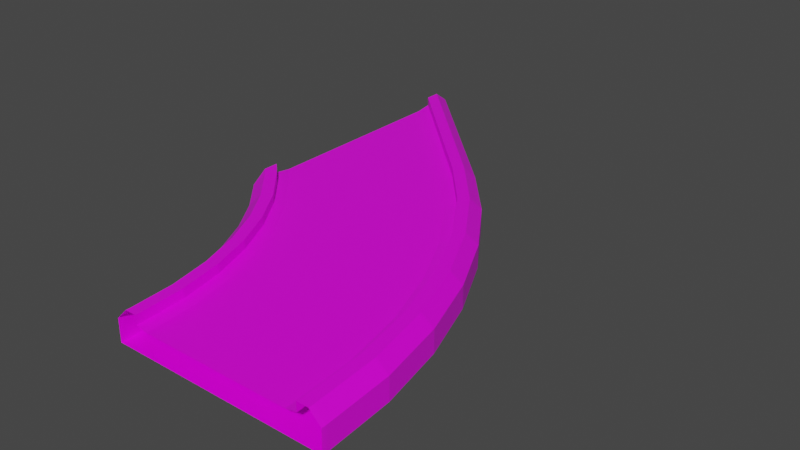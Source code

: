 # Source: Left45_2.blend  (saved by Blender 3.2.14; exported with 4.5.12 LTS)
import bpy
from mathutils import Matrix  # noqa: F401  (used for matrix-valued properties, if any)

bpy.ops.wm.read_factory_settings(use_empty=True)
scene = bpy.context.scene
scene.name = 'Scene'

# ---- collections
col_collection = bpy.data.collections.new('Collection'); scene.collection.children.link(col_collection)

# ---- images (referenced by path relative to the original .blend; pixels are not part of the script)
import os
ASSET_DIR = os.environ.get("B2B_ASSET_DIR", "")  # directory of the original .blend (textures are referenced by path, not embedded)
HERE = os.path.dirname(os.path.abspath(__file__))  # packed textures are extracted next to this script under _unpacked/

def load_image(name, relpath, width, height, colorspace="sRGB"):
    """Load a texture the original file referenced (path relative to the .blend, or extracted next to this script)."""
    p = next((c for c in (os.path.join(HERE, relpath), os.path.join(ASSET_DIR, relpath)) if relpath and os.path.exists(c)), "")
    if p:
        img = bpy.data.images.load(p, check_existing=True)
        img.name = name
    else:  # same state as the original file: an image datablock whose file is absent (Cycles renders it pink)
        img = bpy.data.images.new(name, width, height)
        img.source = "FILE"
        img.filepath = "//" + (relpath or name)
    img.colorspace_settings.name = colorspace
    return img
img_yellowlineroadcolormap_png = load_image('YellowLineRoadColormap.png', 'YellowLineRoadColormap.png', 1024, 1024, 'sRGB')

# ---- materials (node trees are filled in below, after node groups)
mat_material = bpy.data.materials.new('Material')
mat_material.alpha_threshold = 0.0
mat_material.use_transparent_shadow = False
mat_material.line_color = (0.0, 0.0, 0.0, 1.0)

# ---- material node trees
mat_material.use_nodes = True; mat_material.node_tree.nodes.clear()
_N = mat_material.node_tree.nodes; _L = mat_material.node_tree.links
n0 = _N.new('ShaderNodeOutputMaterial'); n0.name = 'Material Output'; n0.location = (300, 300)
n1 = _N.new('ShaderNodeBsdfPrincipled'); n1.name = 'Principled BSDF'; n1.location = (10, 300)
n1.distribution = 'GGX'
n1.subsurface_method = 'RANDOM_WALK_SKIN'
n1.inputs[2].default_value = 0.4
n1.inputs[3].default_value = 1.45
n1.inputs[27].default_value = (0.0, 0.0, 0.0, 1.0)
n1.inputs[28].default_value = 1.0
n2 = _N.new('ShaderNodeTexImage'); n2.name = 'Image Texture'; n2.location = (-280, 280)
n2.image = img_yellowlineroadcolormap_png
_L.new(n1.outputs[0], n0.inputs[0])
_L.new(n2.outputs[0], n1.inputs[0])
n0.is_active_output = True

# ---- world
world_world = bpy.data.worlds.new('World'); scene.world = world_world
world_world.use_nodes = True; world_world.node_tree.nodes.clear()
_N = world_world.node_tree.nodes; _L = world_world.node_tree.links
n0 = _N.new('ShaderNodeOutputWorld'); n0.name = 'World Output'; n0.location = (300, 300)
n1 = _N.new('ShaderNodeBackground'); n1.name = 'Background'; n1.location = (10, 300)
n1.inputs[0].default_value = (0.05088, 0.05088, 0.05088, 1.0)
_L.new(n1.outputs[0], n0.inputs[0])
n0.is_active_output = True
world_world.color = (0.05088, 0.05088, 0.05088)
world_world.use_sun_shadow = False
world_world.sun_shadow_jitter_overblur = 0.0

# ---- meshes
me_cube_001 = bpy.data.meshes.new('Cube.001')
me_cube_001.from_pydata([(-18.0, 20.7, 0.0), (-18.0, 20.7, -2.0), (-18.0, 23.5, 0.2), (-18.0, 28.4, -2.0), (-18.0, 34.0, 0.0), (-18.0, 34.0, -2.0), (-18.0, 22.1, 1.0), (-18.0, 23.5, 1.0), (-18.0, 33.65, 0.0), (-18.0, 33.65, -2.0), (-18.0, 32.95, 0.0), (-18.0, 32.95, -2.0), (-18.0, 24.9, 0.0), (-18.0, 29.8, -2.0), (-18.0, 24.01, 0.1274), (-18.0, 47.3, 0.0), (-18.0, 47.3, -2.0), (-18.0, 44.5, 0.2), (-18.0, 39.6, -2.0), (-18.0, 45.9, 1.0), (-18.0, 44.5, 1.0), (-18.0, 34.35, 0.0), (-18.0, 34.35, -2.0), (-18.0, 35.05, 0.0), (-18.0, 35.05, -2.0), (-18.0, 43.1, 0.0), (-18.0, 38.2, -2.0), (-18.0, 43.99, 0.1274), (-9.5, 0.0, 0.0), (-9.5, 0.3952, 0.0), (-9.5, 0.3952, -2.0), (-9.5, 0.0, -2.0), (-7.5, 0.0, 0.2), (-4.0, 0.0, -2.0), (-7.5, 0.3952, 0.2), (-4.0, 0.3952, -2.0), (0.0, 0.0, -2.0), (0.0, 0.3952, 0.0), (0.0, 0.3952, -2.0), (0.0, 0.0, 0.0), (-8.5, 0.3952, 1.0), (-7.5, 0.3952, 1.0), (-7.5, 0.0, 1.0), (-8.5, 0.0, 1.0), (-0.25, 0.0, -2.0), (-0.25, 0.3952, 0.0), (-0.25, 0.3952, -2.0), (-0.25, 0.0, 0.0), (-0.75, 0.0, -2.0), (-0.75, 0.3952, 0.0), (-0.75, 0.3952, -2.0), (-0.75, 0.0, 0.0), (-3.0, 0.0, -2.0), (-6.5, 0.3952, 0.0), (-3.0, 0.3952, -2.0), (-6.5, 0.0, 0.0), (-7.137, 0.3952, 0.1274), (-7.137, 0.0, 0.1274), (9.5, 0.0, 0.0), (9.5, 0.3952, 0.0), (9.5, 0.3952, -2.0), (9.5, 0.0, -2.0), (7.5, 0.0, 0.2), (4.0, 0.0, -2.0), (7.5, 0.3952, 0.2), (4.0, 0.3952, -2.0), (8.5, 0.3952, 1.0), (7.5, 0.3952, 1.0), (7.5, 0.0, 1.0), (8.5, 0.0, 1.0), (0.25, 0.0, -2.0), (0.25, 0.3952, 0.0), (0.25, 0.3952, -2.0), (0.25, 0.0, 0.0), (0.75, 0.0, -2.0), (0.75, 0.3952, 0.0), (0.75, 0.3952, -2.0), (0.75, 0.0, 0.0), (3.0, 0.0, -2.0), (6.5, 0.3952, 0.0), (3.0, 0.3952, -2.0), (6.5, 0.0, 0.0), (7.137, 0.3952, 0.1274), (7.137, 0.0, 0.1274), (-6.083, 32.31, 0.1274), (-9.009, 29.39, -2.0), (-6.534, 31.86, 0.0), (-10.6, 27.8, -2.0), (-10.6, 27.8, 0.0), (-10.95, 27.44, -2.0), (-10.95, 27.44, 0.0), (-5.827, 32.57, 1.0), (-5.12, 33.28, 1.0), (-8.302, 30.09, -2.0), (-5.827, 32.57, 0.2), (-4.412, 33.98, -2.0), (-4.412, 33.98, 0.0), (-16.18, 22.22, 0.1274), (-13.25, 25.14, -2.0), (-15.73, 22.67, 0.0), (-11.66, 26.73, -2.0), (-11.66, 26.73, 0.0), (-11.31, 27.09, -2.0), (-11.31, 27.09, 0.0), (-16.43, 21.96, 1.0), (-17.14, 21.25, 1.0), (-11.13, 27.27, -2.0), (-11.13, 27.27, 0.0), (-13.96, 24.44, -2.0), (-16.43, 21.96, 0.2), (-17.85, 20.55, -2.0), (-17.85, 20.55, 0.0), (-8.189, 8.383, 0.1274), (-1.053, 10.3, -2.0), (-0.5704, 10.42, -2.0), (-2.019, 10.04, -2.0), (-1.053, 10.3, 0.0), (-1.536, 10.17, -2.0), (-1.295, 10.23, -2.0), (1.603, 11.01, -2.0), (-1.295, 10.23, 0.0), (-1.536, 10.17, 0.0), (-5.159, 9.195, -2.0), (-4.193, 9.454, -2.0), (4.984, 11.91, 0.0), (-0.5704, 10.42, 0.0), (5.95, 12.17, 1.0), (-2.019, 10.04, 0.0), (-7.573, 8.548, 0.0), (-10.47, 7.772, -2.0), (-8.539, 8.289, 0.2), (-8.539, 8.289, 1.0), (2.569, 11.27, -2.0), (7.881, 12.69, -2.0), (7.881, 12.69, 0.0), (6.916, 12.43, 1.0), (5.95, 12.17, 0.2), (5.599, 12.08, 0.1274), (-9.505, 8.03, 1.0), (-10.47, 7.772, 0.0), (-4.875, 19.52, -2.0), (-5.741, 19.02, -2.0), (-4.875, 19.52, 0.0), (-5.308, 19.27, -2.0), (-2.493, 20.9, -2.0), (-5.091, 19.4, 0.0), (-8.555, 17.4, -2.0), (0.5381, 22.65, 0.0), (1.404, 23.15, 1.0), (-5.741, 19.02, 0.0), (-11.59, 15.65, 0.2), (-1.627, 21.4, -2.0), (3.136, 24.15, 0.0), (1.404, 23.15, 0.2), (-12.45, 15.15, 1.0), (-11.27, 15.83, 0.1274), (-4.442, 19.77, -2.0), (-5.091, 19.4, -2.0), (-5.308, 19.27, 0.0), (-7.689, 17.9, -2.0), (-4.442, 19.77, 0.0), (-10.72, 16.15, 0.0), (-13.32, 14.65, -2.0), (-11.59, 15.65, 1.0), (3.136, 24.15, -2.0), (2.27, 23.65, 1.0), (1.09, 22.96, 0.1274), (-13.32, 14.65, 0.0), (-7.401, 4.424, 0.1274), (0.4185, 5.453, -2.0), (-0.3251, 5.355, -2.0), (-0.573, 5.323, 0.0), (-3.299, 4.964, -2.0), (0.4185, 5.453, 0.0), (-6.769, 4.507, 0.0), (-9.744, 4.115, -2.0), (-7.761, 4.376, 1.0), (9.094, 6.595, -2.0), (8.102, 6.465, 1.0), (6.751, 6.287, 0.1274), (-9.744, 4.115, 0.0), (-0.07723, 5.388, -2.0), (-1.069, 5.257, -2.0), (-0.07723, 5.388, 0.0), (-0.573, 5.323, -2.0), (2.649, 5.747, -2.0), (-0.3251, 5.355, 0.0), (-4.291, 4.833, -2.0), (6.119, 6.204, 0.0), (7.111, 6.334, 1.0), (-1.069, 5.257, 0.0), (-7.761, 4.376, 0.2), (3.641, 5.877, -2.0), (9.094, 6.595, 0.0), (7.111, 6.334, 0.2), (-8.752, 4.246, 1.0), (-9.486, 12.21, 0.1274), (-2.2, 15.22, -2.0), (-2.893, 14.94, -2.0), (-3.124, 14.84, 0.0), (-5.664, 13.79, -2.0), (-2.2, 15.22, 0.0), (-8.898, 12.45, 0.0), (-11.67, 11.3, -2.0), (-9.822, 12.07, 1.0), (5.884, 18.57, -2.0), (4.96, 18.19, 1.0), (3.701, 17.67, 0.1274), (-11.67, 11.3, 0.0), (-2.662, 15.03, -2.0), (-3.585, 14.65, -2.0), (-2.662, 15.03, 0.0), (-3.124, 14.84, -2.0), (-0.1209, 16.09, -2.0), (-2.893, 14.94, 0.0), (-6.588, 13.41, -2.0), (3.113, 17.42, 0.0), (4.037, 17.81, 1.0), (-3.585, 14.65, 0.0), (-9.822, 12.07, 0.2), (0.8029, 16.47, -2.0), (5.884, 18.57, 0.0), (4.037, 17.81, 0.2), (-10.75, 11.68, 1.0), (-7.654, 23.68, -2.0), (-8.448, 23.07, -2.0), (-7.654, 23.68, 0.0), (-8.051, 23.38, -2.0), (-5.473, 25.35, -2.0), (-7.853, 23.53, 0.0), (-11.03, 21.09, -2.0), (-2.696, 27.49, 0.0), (-1.902, 28.09, 1.0), (-8.448, 23.07, 0.0), (-13.8, 18.96, 0.2), (-4.679, 25.96, -2.0), (-0.3157, 29.31, 0.0), (-1.902, 28.09, 0.2), (-14.6, 18.35, 1.0), (-13.51, 19.18, 0.1274), (-7.258, 23.98, -2.0), (-7.853, 23.53, -2.0), (-8.051, 23.38, 0.0), (-10.23, 21.7, -2.0), (-7.258, 23.98, 0.0), (-13.01, 19.57, 0.0), (-15.39, 17.74, -2.0), (-13.8, 18.96, 1.0), (-0.3157, 29.31, -2.0), (-1.109, 28.7, 1.0), (-2.19, 27.87, 0.1274), (-15.39, 17.74, 0.0)], [], [(57, 56, 34, 32), (33, 31, 30, 35), (41, 40, 43, 42), (44, 46, 38, 36), (28, 43, 40, 29), (30, 31, 28, 29), (34, 41, 42, 32), (48, 50, 46, 44), (39, 37, 45, 47), (52, 54, 50, 48), (47, 45, 49, 51), (33, 35, 54, 52), (51, 49, 53, 55), (55, 53, 56, 57), (83, 62, 64, 82), (63, 65, 60, 61), (67, 68, 69, 66), (70, 36, 38, 72), (58, 59, 66, 69), (60, 59, 58, 61), (64, 62, 68, 67), (74, 70, 72, 76), (39, 73, 71, 37), (78, 74, 76, 80), (73, 77, 75, 71), (63, 78, 80, 65), (77, 81, 79, 75), (81, 83, 82, 79), (230, 246, 110, 108), (228, 240, 87, 85), (225, 243, 98, 100), (226, 244, 88, 90), (233, 242, 103, 101), (234, 239, 97, 109), (232, 249, 92, 91), (238, 247, 104, 105), (231, 250, 84, 86), (239, 245, 99, 97), (224, 241, 106, 89), (240, 224, 89, 87), (236, 248, 95, 96), (227, 225, 100, 102), (229, 226, 90, 107), (241, 227, 102, 106), (235, 228, 85, 93), (242, 229, 107, 103), (243, 230, 108, 98), (244, 231, 86, 88), (237, 232, 91, 94), (245, 233, 101, 99), (246, 251, 111, 110), (247, 234, 109, 104), (248, 235, 93, 95), (249, 236, 96, 92), (250, 237, 94, 84), (251, 238, 105, 111), (180, 195, 138, 139), (179, 194, 136, 137), (178, 193, 134, 135), (177, 192, 132, 133), (176, 191, 130, 131), (175, 180, 139, 129), (174, 190, 127, 128), (194, 189, 126, 136), (173, 188, 124, 125), (172, 187, 122, 123), (171, 186, 120, 121), (192, 185, 119, 132), (170, 184, 117, 118), (186, 183, 116, 120), (184, 182, 115, 117), (193, 177, 133, 134), (169, 181, 113, 114), (181, 170, 118, 113), (168, 174, 128, 112), (188, 179, 137, 124), (195, 176, 131, 138), (189, 178, 135, 126), (191, 168, 112, 130), (190, 171, 121, 127), (183, 173, 125, 116), (182, 172, 123, 115), (185, 169, 114, 119), (187, 175, 129, 122), (208, 223, 154, 167), (207, 222, 153, 166), (206, 221, 152, 165), (205, 220, 151, 164), (204, 219, 150, 163), (203, 208, 167, 162), (202, 218, 149, 161), (222, 217, 148, 153), (201, 216, 147, 160), (200, 215, 146, 159), (199, 214, 145, 158), (220, 213, 144, 151), (198, 212, 143, 157), (214, 211, 142, 145), (212, 210, 141, 143), (221, 205, 164, 152), (197, 209, 140, 156), (209, 198, 157, 140), (196, 202, 161, 155), (216, 207, 166, 147), (223, 204, 163, 154), (217, 206, 165, 148), (219, 196, 155, 150), (218, 199, 158, 149), (211, 201, 160, 142), (210, 200, 159, 141), (213, 197, 156, 144), (215, 203, 162, 146), (35, 30, 175, 187), (80, 76, 169, 185), (50, 54, 172, 182), (71, 75, 173, 183), (49, 45, 171, 190), (34, 56, 168, 191), (67, 66, 178, 189), (40, 41, 176, 195), (79, 82, 179, 188), (56, 53, 174, 168), (72, 38, 170, 181), (76, 72, 181, 169), (59, 60, 177, 193), (46, 50, 182, 184), (37, 71, 183, 186), (38, 46, 184, 170), (65, 80, 185, 192), (45, 37, 186, 171), (54, 35, 187, 172), (75, 79, 188, 173), (64, 67, 189, 194), (53, 49, 190, 174), (30, 29, 180, 175), (41, 34, 191, 176), (60, 65, 192, 177), (66, 59, 193, 178), (82, 64, 194, 179), (29, 40, 195, 180), (122, 129, 203, 215), (119, 114, 197, 213), (115, 123, 200, 210), (116, 125, 201, 211), (127, 121, 199, 218), (130, 112, 196, 219), (126, 135, 206, 217), (138, 131, 204, 223), (124, 137, 207, 216), (112, 128, 202, 196), (113, 118, 198, 209), (114, 113, 209, 197), (134, 133, 205, 221), (117, 115, 210, 212), (120, 116, 211, 214), (118, 117, 212, 198), (132, 119, 213, 220), (121, 120, 214, 199), (123, 122, 215, 200), (125, 124, 216, 201), (136, 126, 217, 222), (128, 127, 218, 202), (129, 139, 208, 203), (131, 130, 219, 204), (133, 132, 220, 205), (135, 134, 221, 206), (137, 136, 222, 207), (139, 138, 223, 208), (167, 154, 238, 251), (166, 153, 237, 250), (165, 152, 236, 249), (164, 151, 235, 248), (163, 150, 234, 247), (162, 167, 251, 246), (161, 149, 233, 245), (153, 148, 232, 237), (160, 147, 231, 244), (159, 146, 230, 243), (158, 145, 229, 242), (151, 144, 228, 235), (157, 143, 227, 241), (145, 142, 226, 229), (143, 141, 225, 227), (152, 164, 248, 236), (156, 140, 224, 240), (140, 157, 241, 224), (155, 161, 245, 239), (147, 166, 250, 231), (154, 163, 247, 238), (148, 165, 249, 232), (150, 155, 239, 234), (149, 158, 242, 233), (142, 160, 244, 226), (141, 159, 243, 225), (144, 156, 240, 228), (146, 162, 246, 230), (0, 1, 110, 111), (6, 0, 111, 105), (1, 3, 108, 110), (13, 98, 108, 3), (11, 100, 98, 13), (9, 102, 100, 11), (5, 106, 102, 9), (5, 22, 89, 106), (22, 24, 87, 89), (24, 26, 85, 87), (26, 18, 93, 85), (16, 95, 93, 18), (7, 6, 105, 104), (7, 104, 109, 2), (2, 109, 97, 14), (14, 97, 99, 12), (12, 99, 101, 10), (10, 101, 103, 8), (8, 103, 107, 4), (21, 4, 107, 90), (23, 21, 90, 88), (25, 23, 88, 86), (27, 25, 86, 84), (17, 27, 84, 94), (20, 17, 94, 91), (20, 91, 92, 19), (19, 92, 96, 15), (15, 96, 95, 16)])
_uv = me_cube_001.uv_layers.new(name='UVMap')
_uv.uv.foreach_set('vector', [0.04115, 0.132, 0.04053, 0.1817, 0.0509, 0.1815, 0.05187, 0.1328, 0.3703, 0.1286, 0.3703, 0.1286, 0.3703, 0.1972, 0.3703, 0.1972, 0.2549, 0.1981, 0.2549, 0.1981, 0.2611, 0.159, 0.2611, 0.159, 0.4046, 0.1286, 0.4046, 0.1972, 0.4046, 0.1972, 0.4046, 0.1286, 0.4285, 0.1957, 0.4285, 0.1957, 0.4285, 0.1271, 0.4285, 0.1271, 0.3599, 0.1271, 0.3599, 0.1957, 0.4285, 0.1957, 0.4285, 0.1271, 0.1195, 0.1889, 0.1195, 0.1889, 0.1392, 0.1703, 0.1245, 0.1407, 0.4046, 0.1286, 0.4046, 0.1972, 0.4046, 0.1972, 0.4046, 0.1286, 0.9912, 0.3794, 0.9961, 0.7943, 0.8681, 0.7968, 0.8657, 0.3794, 0.3703, 0.1286, 0.3703, 0.1972, 0.4046, 0.1972, 0.4046, 0.1286, 0.4431, 0.06405, 0.6927, 0.04906, 0.6927, 0.04906, 0.4431, 0.06405, 0.3703, 0.1286, 0.3703, 0.1972, 0.3703, 0.1972, 0.3703, 0.1286, 0.7106, 0.5, 0.7155, 0.7451, 0.2254, 0.7598, 0.2254, 0.5098, 0.07401, 0.03445, 0.07401, 0.08605, 0.09221, 0.08574, 0.09282, 0.03599, 0.04115, 0.132, 0.05187, 0.1328, 0.0509, 0.1815, 0.04053, 0.1817, 0.3703, 0.1286, 0.3703, 0.1972, 0.3703, 0.1972, 0.3703, 0.1286, 0.2859, 0.1961, 0.2921, 0.1548, 0.2921, 0.1548, 0.2859, 0.1961, 0.4046, 0.1286, 0.4046, 0.1286, 0.4046, 0.1972, 0.4046, 0.1972, 0.4285, 0.1957, 0.4285, 0.1271, 0.4285, 0.1271, 0.4285, 0.1957, 0.3599, 0.1271, 0.4285, 0.1271, 0.4285, 0.1957, 0.3599, 0.1957, 0.1195, 0.1889, 0.1245, 0.1407, 0.1392, 0.1703, 0.1195, 0.1889, 0.4046, 0.1286, 0.4046, 0.1286, 0.4046, 0.1972, 0.4046, 0.1972, 0.9912, 0.3794, 0.8657, 0.3794, 0.8681, 0.7968, 0.9961, 0.7943, 0.3703, 0.1286, 0.4046, 0.1286, 0.4046, 0.1972, 0.3703, 0.1972, 0.4431, 0.06405, 0.4431, 0.06405, 0.6927, 0.04906, 0.6927, 0.04906, 0.3703, 0.1286, 0.3703, 0.1286, 0.3703, 0.1972, 0.3703, 0.1972, 0.7106, 0.5, 0.2254, 0.5098, 0.2254, 0.7598, 0.7155, 0.7451, 0.07401, 0.03445, 0.09282, 0.03599, 0.09221, 0.08574, 0.07401, 0.08605, 0.3703, 0.1972, 0.3703, 0.1972, 0.3703, 0.1972, 0.3703, 0.1972, 0.3703, 0.1972, 0.4046, 0.1972, 0.4046, 0.1972, 0.3703, 0.1972, 0.4046, 0.1972, 0.3703, 0.1972, 0.3703, 0.1972, 0.4046, 0.1972, 0.6927, 0.04906, 0.6927, 0.04906, 0.6927, 0.04906, 0.6927, 0.04906, 0.6927, 0.04906, 0.6927, 0.04906, 0.6927, 0.04906, 0.6927, 0.04906, 0.0509, 0.1815, 0.04053, 0.1817, 0.04053, 0.1817, 0.0509, 0.1815, 0.2859, 0.1961, 0.2859, 0.1961, 0.2859, 0.1961, 0.2859, 0.1961, 0.2549, 0.1981, 0.2549, 0.1981, 0.2549, 0.1981, 0.2549, 0.1981, 0.07401, 0.08605, 0.09221, 0.08574, 0.09221, 0.08574, 0.07401, 0.08605, 0.09221, 0.08574, 0.07401, 0.08605, 0.07401, 0.08605, 0.09221, 0.08574, 0.4046, 0.1972, 0.4046, 0.1972, 0.4046, 0.1972, 0.4046, 0.1972, 0.4046, 0.1972, 0.4046, 0.1972, 0.4046, 0.1972, 0.4046, 0.1972, 0.4285, 0.1271, 0.3599, 0.1271, 0.3599, 0.1271, 0.4285, 0.1271, 0.4046, 0.1972, 0.4046, 0.1972, 0.4046, 0.1972, 0.4046, 0.1972, 0.9961, 0.7943, 0.8681, 0.7968, 0.8681, 0.7968, 0.9961, 0.7943, 0.4046, 0.1972, 0.4046, 0.1972, 0.4046, 0.1972, 0.4046, 0.1972, 0.3703, 0.1972, 0.3703, 0.1972, 0.3703, 0.1972, 0.3703, 0.1972, 0.8681, 0.7968, 0.9961, 0.7943, 0.9961, 0.7943, 0.8681, 0.7968, 0.3703, 0.1972, 0.3703, 0.1972, 0.3703, 0.1972, 0.3703, 0.1972, 0.7155, 0.7451, 0.2254, 0.7598, 0.2254, 0.7598, 0.7155, 0.7451, 0.1195, 0.1889, 0.1195, 0.1889, 0.1195, 0.1889, 0.1195, 0.1889, 0.2254, 0.7598, 0.7155, 0.7451, 0.7155, 0.7451, 0.2254, 0.7598, 0.3599, 0.1271, 0.4285, 0.1271, 0.4285, 0.1271, 0.3599, 0.1271, 0.1195, 0.1889, 0.1195, 0.1889, 0.1195, 0.1889, 0.1195, 0.1889, 0.3703, 0.1972, 0.3703, 0.1972, 0.3703, 0.1972, 0.3703, 0.1972, 0.4285, 0.1271, 0.4285, 0.1271, 0.4285, 0.1271, 0.4285, 0.1271, 0.04053, 0.1817, 0.0509, 0.1815, 0.0509, 0.1815, 0.04053, 0.1817, 0.4285, 0.1271, 0.4285, 0.1271, 0.4285, 0.1271, 0.4285, 0.1271, 0.4285, 0.1271, 0.4285, 0.1271, 0.4285, 0.1271, 0.4285, 0.1271, 0.04053, 0.1817, 0.0509, 0.1815, 0.0509, 0.1815, 0.04053, 0.1817, 0.4285, 0.1271, 0.4285, 0.1271, 0.4285, 0.1271, 0.4285, 0.1271, 0.3703, 0.1972, 0.3703, 0.1972, 0.3703, 0.1972, 0.3703, 0.1972, 0.1195, 0.1889, 0.1195, 0.1889, 0.1195, 0.1889, 0.1195, 0.1889, 0.3599, 0.1271, 0.4285, 0.1271, 0.4285, 0.1271, 0.3599, 0.1271, 0.2254, 0.7598, 0.7155, 0.7451, 0.7155, 0.7451, 0.2254, 0.7598, 0.1195, 0.1889, 0.1195, 0.1889, 0.1195, 0.1889, 0.1195, 0.1889, 0.7155, 0.7451, 0.2254, 0.7598, 0.2254, 0.7598, 0.7155, 0.7451, 0.3703, 0.1972, 0.3703, 0.1972, 0.3703, 0.1972, 0.3703, 0.1972, 0.8681, 0.7968, 0.9961, 0.7943, 0.9961, 0.7943, 0.8681, 0.7968, 0.3703, 0.1972, 0.3703, 0.1972, 0.3703, 0.1972, 0.3703, 0.1972, 0.4046, 0.1972, 0.4046, 0.1972, 0.4046, 0.1972, 0.4046, 0.1972, 0.9961, 0.7943, 0.8681, 0.7968, 0.8681, 0.7968, 0.9961, 0.7943, 0.4046, 0.1972, 0.4046, 0.1972, 0.4046, 0.1972, 0.4046, 0.1972, 0.4285, 0.1271, 0.3599, 0.1271, 0.3599, 0.1271, 0.4285, 0.1271, 0.4046, 0.1972, 0.4046, 0.1972, 0.4046, 0.1972, 0.4046, 0.1972, 0.4046, 0.1972, 0.4046, 0.1972, 0.4046, 0.1972, 0.4046, 0.1972, 0.09221, 0.08574, 0.07401, 0.08605, 0.07401, 0.08605, 0.09221, 0.08574, 0.07401, 0.08605, 0.09221, 0.08574, 0.09221, 0.08574, 0.07401, 0.08605, 0.2549, 0.1981, 0.2549, 0.1981, 0.2549, 0.1981, 0.2549, 0.1981, 0.2859, 0.1961, 0.2859, 0.1961, 0.2859, 0.1961, 0.2859, 0.1961, 0.0509, 0.1815, 0.04053, 0.1817, 0.04053, 0.1817, 0.0509, 0.1815, 0.6927, 0.04906, 0.6927, 0.04906, 0.6927, 0.04906, 0.6927, 0.04906, 0.6927, 0.04906, 0.6927, 0.04906, 0.6927, 0.04906, 0.6927, 0.04906, 0.4046, 0.1972, 0.3703, 0.1972, 0.3703, 0.1972, 0.4046, 0.1972, 0.3703, 0.1972, 0.4046, 0.1972, 0.4046, 0.1972, 0.3703, 0.1972, 0.3703, 0.1972, 0.3703, 0.1972, 0.3703, 0.1972, 0.3703, 0.1972, 0.4285, 0.1271, 0.4285, 0.1271, 0.4285, 0.1271, 0.4285, 0.1271, 0.04053, 0.1817, 0.0509, 0.1815, 0.0509, 0.1815, 0.04053, 0.1817, 0.4285, 0.1271, 0.4285, 0.1271, 0.4285, 0.1271, 0.4285, 0.1271, 0.3703, 0.1972, 0.3703, 0.1972, 0.3703, 0.1972, 0.3703, 0.1972, 0.1195, 0.1889, 0.1195, 0.1889, 0.1195, 0.1889, 0.1195, 0.1889, 0.3599, 0.1271, 0.4285, 0.1271, 0.4285, 0.1271, 0.3599, 0.1271, 0.2254, 0.7598, 0.7155, 0.7451, 0.7155, 0.7451, 0.2254, 0.7598, 0.1195, 0.1889, 0.1195, 0.1889, 0.1195, 0.1889, 0.1195, 0.1889, 0.7155, 0.7451, 0.2254, 0.7598, 0.2254, 0.7598, 0.7155, 0.7451, 0.3703, 0.1972, 0.3703, 0.1972, 0.3703, 0.1972, 0.3703, 0.1972, 0.8681, 0.7968, 0.9961, 0.7943, 0.9961, 0.7943, 0.8681, 0.7968, 0.3703, 0.1972, 0.3703, 0.1972, 0.3703, 0.1972, 0.3703, 0.1972, 0.4046, 0.1972, 0.4046, 0.1972, 0.4046, 0.1972, 0.4046, 0.1972, 0.9961, 0.7943, 0.8681, 0.7968, 0.8681, 0.7968, 0.9961, 0.7943, 0.4046, 0.1972, 0.4046, 0.1972, 0.4046, 0.1972, 0.4046, 0.1972, 0.4285, 0.1271, 0.3599, 0.1271, 0.3599, 0.1271, 0.4285, 0.1271, 0.4046, 0.1972, 0.4046, 0.1972, 0.4046, 0.1972, 0.4046, 0.1972, 0.4046, 0.1972, 0.4046, 0.1972, 0.4046, 0.1972, 0.4046, 0.1972, 0.09221, 0.08574, 0.07401, 0.08605, 0.07401, 0.08605, 0.09221, 0.08574, 0.07401, 0.08605, 0.09221, 0.08574, 0.09221, 0.08574, 0.07401, 0.08605, 0.2549, 0.1981, 0.2549, 0.1981, 0.2549, 0.1981, 0.2549, 0.1981, 0.2859, 0.1961, 0.2859, 0.1961, 0.2859, 0.1961, 0.2859, 0.1961, 0.0509, 0.1815, 0.04053, 0.1817, 0.04053, 0.1817, 0.0509, 0.1815, 0.6927, 0.04906, 0.6927, 0.04906, 0.6927, 0.04906, 0.6927, 0.04906, 0.6927, 0.04906, 0.6927, 0.04906, 0.6927, 0.04906, 0.6927, 0.04906, 0.4046, 0.1972, 0.3703, 0.1972, 0.3703, 0.1972, 0.4046, 0.1972, 0.3703, 0.1972, 0.4046, 0.1972, 0.4046, 0.1972, 0.3703, 0.1972, 0.3703, 0.1972, 0.3703, 0.1972, 0.3703, 0.1972, 0.3703, 0.1972, 0.3703, 0.1972, 0.3703, 0.1972, 0.3703, 0.1972, 0.3703, 0.1972, 0.3703, 0.1972, 0.4046, 0.1972, 0.4046, 0.1972, 0.3703, 0.1972, 0.4046, 0.1972, 0.3703, 0.1972, 0.3703, 0.1972, 0.4046, 0.1972, 0.6927, 0.04906, 0.6927, 0.04906, 0.6927, 0.04906, 0.6927, 0.04906, 0.6927, 0.04906, 0.6927, 0.04906, 0.6927, 0.04906, 0.6927, 0.04906, 0.0509, 0.1815, 0.04053, 0.1817, 0.04053, 0.1817, 0.0509, 0.1815, 0.2859, 0.1961, 0.2859, 0.1961, 0.2859, 0.1961, 0.2859, 0.1961, 0.2549, 0.1981, 0.2549, 0.1981, 0.2549, 0.1981, 0.2549, 0.1981, 0.07401, 0.08605, 0.09221, 0.08574, 0.09221, 0.08574, 0.07401, 0.08605, 0.09221, 0.08574, 0.07401, 0.08605, 0.07401, 0.08605, 0.09221, 0.08574, 0.4046, 0.1972, 0.4046, 0.1972, 0.4046, 0.1972, 0.4046, 0.1972, 0.4046, 0.1972, 0.4046, 0.1972, 0.4046, 0.1972, 0.4046, 0.1972, 0.4285, 0.1271, 0.3599, 0.1271, 0.3599, 0.1271, 0.4285, 0.1271, 0.4046, 0.1972, 0.4046, 0.1972, 0.4046, 0.1972, 0.4046, 0.1972, 0.9961, 0.7943, 0.8681, 0.7968, 0.8681, 0.7968, 0.9961, 0.7943, 0.4046, 0.1972, 0.4046, 0.1972, 0.4046, 0.1972, 0.4046, 0.1972, 0.3703, 0.1972, 0.3703, 0.1972, 0.3703, 0.1972, 0.3703, 0.1972, 0.8681, 0.7968, 0.9961, 0.7943, 0.9961, 0.7943, 0.8681, 0.7968, 0.3703, 0.1972, 0.3703, 0.1972, 0.3703, 0.1972, 0.3703, 0.1972, 0.7155, 0.7451, 0.2254, 0.7598, 0.2254, 0.7598, 0.7155, 0.7451, 0.1195, 0.1889, 0.1195, 0.1889, 0.1195, 0.1889, 0.1195, 0.1889, 0.2254, 0.7598, 0.7155, 0.7451, 0.7155, 0.7451, 0.2254, 0.7598, 0.3599, 0.1271, 0.4285, 0.1271, 0.4285, 0.1271, 0.3599, 0.1271, 0.1195, 0.1889, 0.1195, 0.1889, 0.1195, 0.1889, 0.1195, 0.1889, 0.3703, 0.1972, 0.3703, 0.1972, 0.3703, 0.1972, 0.3703, 0.1972, 0.4285, 0.1271, 0.4285, 0.1271, 0.4285, 0.1271, 0.4285, 0.1271, 0.04053, 0.1817, 0.0509, 0.1815, 0.0509, 0.1815, 0.04053, 0.1817, 0.4285, 0.1271, 0.4285, 0.1271, 0.4285, 0.1271, 0.4285, 0.1271, 0.3703, 0.1972, 0.3703, 0.1972, 0.3703, 0.1972, 0.3703, 0.1972, 0.3703, 0.1972, 0.4046, 0.1972, 0.4046, 0.1972, 0.3703, 0.1972, 0.4046, 0.1972, 0.3703, 0.1972, 0.3703, 0.1972, 0.4046, 0.1972, 0.6927, 0.04906, 0.6927, 0.04906, 0.6927, 0.04906, 0.6927, 0.04906, 0.6927, 0.04906, 0.6927, 0.04906, 0.6927, 0.04906, 0.6927, 0.04906, 0.0509, 0.1815, 0.04053, 0.1817, 0.04053, 0.1817, 0.0509, 0.1815, 0.2859, 0.1961, 0.2859, 0.1961, 0.2859, 0.1961, 0.2859, 0.1961, 0.2549, 0.1981, 0.2549, 0.1981, 0.2549, 0.1981, 0.2549, 0.1981, 0.07401, 0.08605, 0.09221, 0.08574, 0.09221, 0.08574, 0.07401, 0.08605, 0.09221, 0.08574, 0.07401, 0.08605, 0.07401, 0.08605, 0.09221, 0.08574, 0.4046, 0.1972, 0.4046, 0.1972, 0.4046, 0.1972, 0.4046, 0.1972, 0.4046, 0.1972, 0.4046, 0.1972, 0.4046, 0.1972, 0.4046, 0.1972, 0.4285, 0.1271, 0.3599, 0.1271, 0.3599, 0.1271, 0.4285, 0.1271, 0.4046, 0.1972, 0.4046, 0.1972, 0.4046, 0.1972, 0.4046, 0.1972, 0.9961, 0.7943, 0.8681, 0.7968, 0.8681, 0.7968, 0.9961, 0.7943, 0.4046, 0.1972, 0.4046, 0.1972, 0.4046, 0.1972, 0.4046, 0.1972, 0.3703, 0.1972, 0.3703, 0.1972, 0.3703, 0.1972, 0.3703, 0.1972, 0.8681, 0.7968, 0.9961, 0.7943, 0.9961, 0.7943, 0.8681, 0.7968, 0.3703, 0.1972, 0.3703, 0.1972, 0.3703, 0.1972, 0.3703, 0.1972, 0.7155, 0.7451, 0.2254, 0.7598, 0.2254, 0.7598, 0.7155, 0.7451, 0.1195, 0.1889, 0.1195, 0.1889, 0.1195, 0.1889, 0.1195, 0.1889, 0.2254, 0.7598, 0.7155, 0.7451, 0.7155, 0.7451, 0.2254, 0.7598, 0.3599, 0.1271, 0.4285, 0.1271, 0.4285, 0.1271, 0.3599, 0.1271, 0.1195, 0.1889, 0.1195, 0.1889, 0.1195, 0.1889, 0.1195, 0.1889, 0.3703, 0.1972, 0.3703, 0.1972, 0.3703, 0.1972, 0.3703, 0.1972, 0.4285, 0.1271, 0.4285, 0.1271, 0.4285, 0.1271, 0.4285, 0.1271, 0.04053, 0.1817, 0.0509, 0.1815, 0.0509, 0.1815, 0.04053, 0.1817, 0.4285, 0.1271, 0.4285, 0.1271, 0.4285, 0.1271, 0.4285, 0.1271, 0.4285, 0.1271, 0.4285, 0.1271, 0.4285, 0.1271, 0.4285, 0.1271, 0.04053, 0.1817, 0.0509, 0.1815, 0.0509, 0.1815, 0.04053, 0.1817, 0.4285, 0.1271, 0.4285, 0.1271, 0.4285, 0.1271, 0.4285, 0.1271, 0.3703, 0.1972, 0.3703, 0.1972, 0.3703, 0.1972, 0.3703, 0.1972, 0.1195, 0.1889, 0.1195, 0.1889, 0.1195, 0.1889, 0.1195, 0.1889, 0.3599, 0.1271, 0.4285, 0.1271, 0.4285, 0.1271, 0.3599, 0.1271, 0.2254, 0.7598, 0.7155, 0.7451, 0.7155, 0.7451, 0.2254, 0.7598, 0.1195, 0.1889, 0.1195, 0.1889, 0.1195, 0.1889, 0.1195, 0.1889, 0.7155, 0.7451, 0.2254, 0.7598, 0.2254, 0.7598, 0.7155, 0.7451, 0.3703, 0.1972, 0.3703, 0.1972, 0.3703, 0.1972, 0.3703, 0.1972, 0.8681, 0.7968, 0.9961, 0.7943, 0.9961, 0.7943, 0.8681, 0.7968, 0.3703, 0.1972, 0.3703, 0.1972, 0.3703, 0.1972, 0.3703, 0.1972, 0.4046, 0.1972, 0.4046, 0.1972, 0.4046, 0.1972, 0.4046, 0.1972, 0.9961, 0.7943, 0.8681, 0.7968, 0.8681, 0.7968, 0.9961, 0.7943, 0.4046, 0.1972, 0.4046, 0.1972, 0.4046, 0.1972, 0.4046, 0.1972, 0.4285, 0.1271, 0.3599, 0.1271, 0.3599, 0.1271, 0.4285, 0.1271, 0.4046, 0.1972, 0.4046, 0.1972, 0.4046, 0.1972, 0.4046, 0.1972, 0.4046, 0.1972, 0.4046, 0.1972, 0.4046, 0.1972, 0.4046, 0.1972, 0.09221, 0.08574, 0.07401, 0.08605, 0.07401, 0.08605, 0.09221, 0.08574, 0.07401, 0.08605, 0.09221, 0.08574, 0.09221, 0.08574, 0.07401, 0.08605, 0.2549, 0.1981, 0.2549, 0.1981, 0.2549, 0.1981, 0.2549, 0.1981, 0.2859, 0.1961, 0.2859, 0.1961, 0.2859, 0.1961, 0.2859, 0.1961, 0.0509, 0.1815, 0.04053, 0.1817, 0.04053, 0.1817, 0.0509, 0.1815, 0.6927, 0.04906, 0.6927, 0.04906, 0.6927, 0.04906, 0.6927, 0.04906, 0.6927, 0.04906, 0.6927, 0.04906, 0.6927, 0.04906, 0.6927, 0.04906, 0.4046, 0.1972, 0.3703, 0.1972, 0.3703, 0.1972, 0.4046, 0.1972, 0.3703, 0.1972, 0.4046, 0.1972, 0.4046, 0.1972, 0.3703, 0.1972, 0.3703, 0.1972, 0.3703, 0.1972, 0.3703, 0.1972, 0.3703, 0.1972, 0.4285, 0.1271, 0.3599, 0.1271, 0.3599, 0.1271, 0.4285, 0.1271, 0.4285, 0.1271, 0.4285, 0.1271, 0.4285, 0.1271, 0.4285, 0.1271, 0.3599, 0.1271, 0.3703, 0.1972, 0.3703, 0.1972, 0.3599, 0.1271, 0.3703, 0.1972, 0.3703, 0.1972, 0.3703, 0.1972, 0.3703, 0.1972, 0.4046, 0.1972, 0.4046, 0.1972, 0.3703, 0.1972, 0.3703, 0.1972, 0.4046, 0.1972, 0.4046, 0.1972, 0.4046, 0.1972, 0.4046, 0.1972, 0.4046, 0.1972, 0.4046, 0.1972, 0.4046, 0.1972, 0.4046, 0.1972, 0.4046, 0.1972, 0.4046, 0.1972, 0.4046, 0.1972, 0.4046, 0.1972, 0.4046, 0.1972, 0.4046, 0.1972, 0.4046, 0.1972, 0.4046, 0.1972, 0.4046, 0.1972, 0.3703, 0.1972, 0.3703, 0.1972, 0.4046, 0.1972, 0.3703, 0.1972, 0.3703, 0.1972, 0.3703, 0.1972, 0.3703, 0.1972, 0.3703, 0.1972, 0.3703, 0.1972, 0.3703, 0.1972, 0.3703, 0.1972, 0.2735, 0.1857, 0.2921, 0.1395, 0.2735, 0.1857, 0.2735, 0.1857, 0.1681, 0.1919, 0.1681, 0.1919, 0.1195, 0.1889, 0.1195, 0.1889, 0.06993, 0.1889, 0.06993, 0.1889, 0.04053, 0.1817, 0.04053, 0.1817, 0.09634, 0.0453, 0.09634, 0.0453, 0.07401, 0.08605, 0.07401, 0.08605, 0.2254, 0.7566, 0.2254, 0.7566, 0.7155, 0.7451, 0.7155, 0.7451, 0.6225, 0.03819, 0.6225, 0.03819, 0.6927, 0.04906, 0.6927, 0.04906, 0.6927, 0.04906, 0.6927, 0.04906, 0.9961, 0.7943, 0.9961, 0.7943, 0.8681, 0.7968, 0.9961, 0.7943, 0.9961, 0.7943, 0.8681, 0.7968, 0.6927, 0.04906, 0.7751, 0.08987, 0.6927, 0.04906, 0.6927, 0.04906, 0.2254, 0.7598, 0.7161, 0.6174, 0.7155, 0.7451, 0.2254, 0.7598, 0.09221, 0.08574, 0.1633, 0.05295, 0.07401, 0.08605, 0.09221, 0.08574, 0.0509, 0.1815, 0.055, 0.1602, 0.04053, 0.1817, 0.0509, 0.1815, 0.1195, 0.1889, 0.1501, 0.1629, 0.1195, 0.1889, 0.1195, 0.1889, 0.2436, 0.1455, 0.2436, 0.1455, 0.2735, 0.1857, 0.2735, 0.1857, 0.4099, 0.1423, 0.4099, 0.1423, 0.4285, 0.1271, 0.4285, 0.1271, 0.4285, 0.1271, 0.4285, 0.1271, 0.3599, 0.1271, 0.3703, 0.1972])
me_cube_001.materials.append(mat_material)
me_cube_001.use_mirror_vertex_groups = False
me_cube_001.update()

# ---- objects
ob_left45_2 = bpy.data.objects.new('Left45_2', me_cube_001)

# ---- transforms, parenting, visibility, modifiers, constraints
ob_left45_2.location = (0.0, 0.0, 0.0)
ob_left45_2.lock_rotations_4d = False
ob_left45_2.empty_display_type = 'ARROWS'
ob_left45_2.lineart.crease_threshold = 0.0

# ---- collection membership
col_collection.objects.link(ob_left45_2)

# ---- scene / render settings (as saved in the file)
scene.frame_start = 1; scene.frame_end = 250; scene.frame_set(1)
scene.render.engine = 'BLENDER_EEVEE_NEXT'
scene.cycles.sampling_pattern = 'TABULATED_SOBOL'
scene.cycles.use_light_tree = False
scene.view_settings.view_transform = 'Filmic'
bpy.context.view_layer.update()

# ---- added for rendering (the .blend has no active camera and no usable light): camera, sun
cam_auto = bpy.data.cameras.new('AutoCamera')
cam_auto.lens = 50.0
cam_auto.sensor_width = 36.0
cam_auto.clip_end = 1000.0
ob_auto_camera = bpy.data.objects.new('AutoCamera', cam_auto)
scene.collection.objects.link(ob_auto_camera)
ob_auto_camera.location = (46.4481, -37.1877, 40.0585)
ob_auto_camera.rotation_euler = (1.09748, -7.21219e-08, 0.694738)
scene.camera = ob_auto_camera
light_auto_sun = bpy.data.lights.new('AutoSun', 'SUN')
light_auto_sun.energy = 3.0
light_auto_sun.angle = 0.0523599
ob_auto_sun = bpy.data.objects.new('AutoSun', light_auto_sun)
scene.collection.objects.link(ob_auto_sun)
ob_auto_sun.rotation_euler = (0.872665, 0.174533, 0.523599)
bpy.context.view_layer.update()
